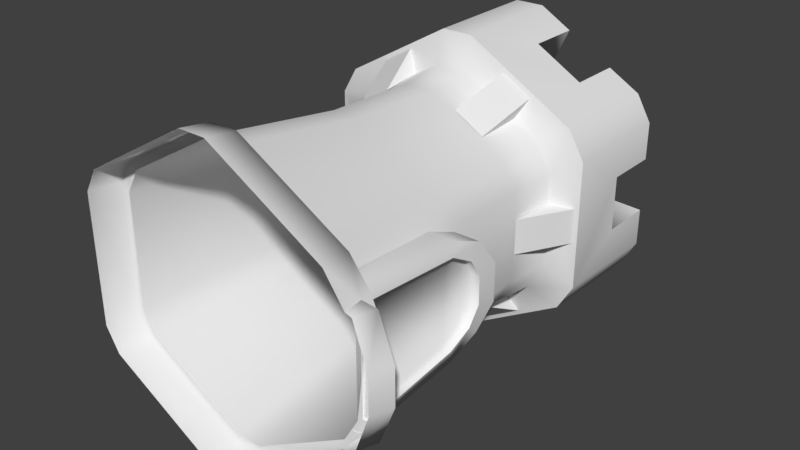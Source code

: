 # Source: Castle_tier_1.blend  (saved by Blender 2.78.0; exported with 4.5.12 LTS)
import bpy
from mathutils import Matrix  # noqa: F401  (used for matrix-valued properties, if any)

bpy.ops.wm.read_factory_settings(use_empty=True)
scene = bpy.context.scene
scene.name = 'Scene'

# ---- collections
col_collection_1 = bpy.data.collections.new('Collection 1'); scene.collection.children.link(col_collection_1)

# ---- world
world_world = bpy.data.worlds.new('World'); scene.world = world_world
world_world.color = (0.05088, 0.05088, 0.05088)
world_world.use_sun_shadow = False
world_world.sun_shadow_jitter_overblur = 0.0
world_world.cycles.sampling_method = 'MANUAL'

# ---- meshes
me_cylinder_001 = bpy.data.meshes.new('Cylinder.001')
me_cylinder_001.from_pydata([(0.748, 2.031, 0.1145), (0.748, 2.031, -0.1145), (0.9074, 2.083, 0.1144), (0.9074, 2.083, -0.1144), (0.7201, 1.737, 0.1145), (0.7201, 1.737, -0.1145), (0.2748, 2.031, 0.705), (0.4731, 2.031, 0.5905), (0.3546, 2.083, 0.8431), (0.5528, 2.083, 0.7287), (0.2609, 1.737, 0.6809), (0.4592, 1.737, 0.5664), (-0.4732, 2.031, 0.5905), (-0.2748, 2.031, 0.705), (-0.5528, 2.083, 0.7287), (-0.3547, 2.083, 0.843), (-0.4592, 1.737, 0.5664), (-0.2609, 1.737, 0.6809), (-0.748, 2.031, -0.1145), (-0.748, 2.031, 0.1145), (-0.9074, 2.083, -0.1144), (-0.9074, 2.083, 0.1144), (-0.7201, 1.737, -0.1145), (-0.7201, 1.737, 0.1145), (-0.2748, 2.031, -0.705), (-0.4731, 2.031, -0.5905), (-0.3546, 2.083, -0.8431), (-0.5528, 2.083, -0.7287), (-0.2609, 1.737, -0.6809), (-0.4592, 1.737, -0.5664), (0.4732, 2.031, -0.5905), (0.2748, 2.031, -0.705), (0.5528, 2.083, -0.7287), (0.3547, 2.083, -0.843), (0.4592, 1.737, -0.5664), (0.2609, 1.737, -0.6809), (0.748, 2.031, 0.3095), (0.748, 2.031, -0.3095), (0.714, 1.725, -0.2965), (0.714, 1.725, 0.2965), (0.6545, 2.432, 0.126), (0.6545, 2.432, -0.1259), (0.5747, 2.173, 9.848e-06), (0.9323, 2.086, 0.4197), (0.9323, 2.086, -0.4197), (0.9375, 2.505, 0.1804), (0.9375, 2.505, -0.1804), (0.106, 2.031, 0.8025), (0.642, 2.031, 0.493), (0.6345, 1.09, 0.4744), (0.6138, 1.725, 0.4701), (0.2182, 2.432, 0.6298), (0.4363, 2.432, 0.5038), (0.2874, 2.173, 0.4977), (0.8296, 2.086, 0.5976), (0.3125, 2.505, 0.9021), (0.625, 2.505, 0.7217), (-0.106, 2.031, 0.8025), (-0.1002, 1.725, 0.7666), (-0.6138, 1.725, 0.4701), (-0.4363, 2.432, 0.5038), (-0.2181, 2.432, 0.6298), (-0.2873, 2.173, 0.4977), (-0.8296, 2.086, 0.5976), (-0.625, 2.505, 0.7217), (-0.3125, 2.505, 0.9021), (-0.748, 2.031, -0.3095), (-0.7281, 1.09, 0.3123), (-0.7281, 1.09, -0.3123), (-0.714, 1.725, 0.2965), (-0.6544, 2.432, -0.1259), (-0.6544, 2.432, 0.126), (-0.5747, 2.173, 9.807e-06), (-0.9323, 2.086, -0.4197), (-0.9375, 2.505, -0.1804), (-0.9375, 2.505, 0.1804), (-0.106, 2.031, -0.8025), (-0.6345, 1.09, -0.4744), (-0.0936, 1.09, -0.7867), (-0.2181, 2.432, -0.6297), (-0.4363, 2.432, -0.5038), (-0.2873, 2.173, -0.4977), (-0.1027, 2.086, -1.017), (-0.8296, 2.086, -0.5976), (-0.3125, 2.505, -0.9021), (-0.625, 2.505, -0.7217), (0.642, 2.031, -0.493), (0.106, 2.031, -0.8025), (0.6345, 1.09, -0.4744), (0.1002, 1.725, -0.7666), (0.6138, 1.725, -0.4701), (0.4357, 2.432, -0.5042), (0.2175, 2.432, -0.6301), (0.2868, 2.173, -0.498), (0.8296, 2.086, -0.5976), (0.1027, 2.086, -1.017), (0.6241, 2.505, -0.7223), (0.3116, 2.505, -0.9027), (0.2175, 2.793, -0.6301), (0.6545, 2.793, -0.1259), (0.4363, 2.793, 0.5038), (-0.2181, 2.793, 0.6298), (-0.6544, 2.793, 0.126), (-0.4363, 2.793, -0.5038), (0.3116, 2.865, -0.9027), (0.9375, 2.865, -0.1804), (0.625, 2.865, 0.7217), (-0.3125, 2.865, 0.9021), (-0.9375, 2.865, 0.1804), (-0.625, 2.865, -0.7217), (0.6545, 2.793, 0.126), (0.9375, 2.865, 0.1804), (0.2182, 2.793, 0.6298), (0.3125, 2.865, 0.9021), (-0.4363, 2.793, 0.5038), (-0.625, 2.865, 0.7217), (-0.6544, 2.793, -0.1259), (-0.9375, 2.865, -0.1804), (-0.2181, 2.793, -0.6297), (-0.3125, 2.865, -0.9021), (0.4357, 2.793, -0.5042), (0.6241, 2.865, -0.7223), (0.09202, 0.2072, 0.9186), (-0.7495, 0.2072, 0.539), (-0.09202, 0.2072, -0.9186), (0.09202, 0.2072, -0.9186), (0.8375, 2.625e-08, 0.5898), (0.8113, 0.2072, 0.5746), (0.09203, 0.2072, 0.9899), (-0.8113, 0.2072, 0.5746), (-0.9033, 0.2072, 0.4153), (-0.09202, 0.2072, -0.9899), (0.8113, 0.2072, -0.5746), (-0.642, 2.031, -0.493), (-0.6138, 1.725, -0.4701), (-0.714, 1.725, -0.2965), (-0.8388, 2.865, -0.5983), (-0.9375, 2.865, -0.4273), (-0.7495, 0.2072, -0.539), (-0.8416, 0.2072, -0.3796), (-0.9295, -1.881e-08, -0.4304), (-0.8375, -2.625e-08, -0.5898), (-0.9033, 0.2072, -0.4153), (-0.8113, 0.2072, -0.5746), (-0.642, 2.031, 0.493), (-0.748, 2.031, 0.3095), (-0.6345, 1.09, 0.4744), (-0.9323, 2.086, 0.4197), (-0.9375, 2.865, 0.4273), (-0.8388, 2.865, 0.5983), (-0.8416, 0.2072, 0.3796), (-0.8375, 2.578e-08, 0.5898), (-0.9295, 1.649e-08, 0.4304), (0.1002, 1.725, 0.7666), (-0.0936, 1.09, 0.7867), (0.0936, 1.09, 0.7867), (0.1027, 2.086, 1.017), (-0.1027, 2.086, 1.017), (-0.09873, 2.865, 1.026), (0.09874, 2.865, 1.026), (-0.09202, 0.2072, 0.9186), (0.09203, 4.46e-08, 1.02), (-0.09202, 4.692e-08, 1.02), (-0.09202, 0.2072, 0.9899), (0.9383, 0.145, -0.3796), (0.8388, 2.865, 0.5983), (0.9375, 2.865, 0.4273), (0.8416, 0.2072, 0.3796), (0.7495, 0.2072, 0.539), (0.9383, 0.145, 0.3926), (0.9297, 0.2194, 0.3974), (0.8101, 0.2026, -0.4501), (0.9537, 0.01476, 0.3926), (0.8101, 0.2026, 0.4501), (0.8388, 2.865, -0.5983), (0.9375, 2.865, -0.4273), (0.8416, 0.2072, -0.3796), (0.7495, 0.2072, -0.539), (0.8375, -2.578e-08, -0.5898), (0.948, 0.2317, -0.3796), (0.0936, 1.09, -0.7867), (-0.1002, 1.725, -0.7666), (0.09874, 2.865, -1.026), (-0.09873, 2.865, -1.026), (-0.09202, -4.46e-08, -1.02), (0.09203, -4.646e-08, -1.02), (0.09203, 0.2072, -0.9899), (0.9962, 0.01476, 0.3796), (1.038, 0.1491, 0.3796), (0.9962, 0.01476, -0.3796), (1.038, 0.1491, -0.3796), (1.138, 0.1491, -0.1256), (1.138, 0.1491, 0.1128), (1.089, 0.01476, 0.1128), (1.089, 0.01476, -0.1256), (0.8617, 0.2198, 0.1128), (0.8617, 0.2198, -0.1256), (1.031, 0.145, 0.1128), (1.031, 0.145, -0.1256), (1.041, 0.2317, 0.1128), (1.041, 0.2317, -0.1256), (0.9296, -0.007682, -0.3796), (0.7281, 1.09, 0.3123), (0.7281, 1.09, -0.3123), (0.9243, 0.2026, 0.348), (0.9243, 0.2026, -0.348), (0.9147, 1.036, -0.206), (0.924, 1.103, -0.08858), (0.924, 1.103, 0.08858), (0.9147, 1.036, 0.206), (0.9052, 0.8904, 0.2866), (0.9052, 0.8904, -0.2866), (0.8792, 0.2026, 0.4501), (0.8792, 0.2026, -0.4501), (0.8959, 1.127, -0.2834), (0.9297, 1.237, -0.1219), (0.9297, 1.237, 0.1219), (0.8959, 1.127, 0.2834), (0.888, 0.913, 0.3706), (0.888, 0.913, -0.3706), (0.7228, 1.127, -0.2834), (0.7137, 1.236, -0.1219), (0.7137, 1.236, 0.1219), (0.7283, 1.127, 0.2834), (0.7214, 0.913, 0.3706), (0.7214, 0.913, -0.3706), (0.8812, 0.2026, 0.348), (0.8812, 0.2026, -0.348), (0.857, 1.036, -0.206), (0.8663, 1.103, -0.08858), (0.8663, 1.103, 0.08858), (0.857, 1.036, 0.206), (0.8549, 0.8904, 0.2866), (0.8549, 0.8904, -0.2866)], [], [(9, 8, 10, 11), (1, 3, 5), (2, 0, 4), (15, 14, 16, 17), (7, 9, 11), (8, 6, 10), (13, 15, 17), (14, 12, 16), (27, 26, 28, 29), (19, 21, 23), (20, 18, 22), (3, 2, 4, 5), (25, 27, 29), (26, 24, 28), (21, 20, 22, 23), (31, 33, 35), (32, 30, 34), (156, 55, 113, 159), (42, 93, 81, 72, 62, 53), (46, 44, 175, 105), (219, 213, 171, 225), (63, 64, 115, 149), (52, 56, 106, 100), (64, 60, 114, 115), (103, 109, 136), (61, 65, 107, 101), (84, 79, 118, 119), (102, 108, 148), (73, 74, 117, 137), (43, 45, 111, 166), (82, 84, 119, 183), (156, 54, 56, 55), (40, 41, 42), (80, 85, 109, 103), (41, 40, 45, 46), (36, 37, 44, 43), (217, 216, 222, 223), (38, 37, 36, 39), (157, 65, 64, 63), (51, 52, 53), (52, 51, 55, 56), (47, 48, 54, 156), (49, 50, 153, 155), (168, 49, 155, 122), (50, 48, 47, 153), (144, 57, 157, 63), (73, 147, 75, 74), (60, 61, 62), (101, 107, 158), (61, 60, 64, 65), (160, 154, 123), (154, 58, 59, 146), (123, 154, 146), (58, 57, 144, 59), (66, 145, 147, 73), (82, 83, 85, 84), (99, 105, 175), (71, 70, 74, 75), (70, 71, 72), (67, 69, 135, 68), (150, 67, 68, 139), (69, 145, 66, 135), (76, 133, 83, 82), (94, 95, 97, 96), (79, 80, 81), (45, 40, 110, 111), (80, 79, 84, 85), (77, 134, 181, 78), (138, 77, 78, 124), (134, 133, 76, 181), (86, 87, 95, 94), (91, 92, 93), (92, 91, 96, 97), (180, 89, 90, 88), (125, 180, 88, 177), (89, 87, 86, 90), (120, 174, 121), (110, 166, 111), (112, 159, 113), (114, 149, 115), (116, 137, 117), (118, 183, 119), (56, 54, 165, 106), (71, 75, 108, 102), (55, 51, 112, 113), (75, 147, 148, 108), (74, 70, 116, 117), (97, 95, 182, 104), (92, 97, 104, 98), (96, 91, 120, 121), (98, 104, 182), (65, 157, 158, 107), (94, 96, 121, 174), (41, 46, 105, 99), (85, 83, 136, 109), (100, 106, 165), (138, 124, 131, 143), (160, 123, 129, 163), (125, 177, 132, 186), (185, 186, 132, 178), (141, 143, 131, 184), (152, 130, 142, 140), (126, 127, 128, 161), (162, 163, 129, 151), (150, 139, 142, 130), (168, 122, 128, 127), (133, 134, 135, 66), (134, 77, 68, 135), (81, 80, 70, 72), (66, 73, 83, 133), (103, 136, 137, 116), (73, 137, 136, 83), (80, 103, 116, 70), (77, 138, 139, 68), (143, 141, 140, 142), (138, 143, 142, 139), (145, 69, 59, 144), (69, 67, 146, 59), (71, 102, 114, 60), (60, 62, 72, 71), (144, 63, 147, 145), (150, 130, 129, 123), (102, 148, 149, 114), (63, 149, 148, 147), (67, 150, 123, 146), (130, 152, 151, 129), (57, 58, 153, 47), (58, 154, 155, 153), (157, 57, 47, 156), (62, 61, 51, 53), (160, 163, 128, 122), (101, 158, 159, 112), (156, 159, 158, 157), (61, 101, 112, 51), (154, 160, 122, 155), (163, 162, 161, 128), (48, 50, 39, 36), (50, 49, 202, 39), (36, 43, 54, 48), (40, 42, 53, 52), (168, 127, 170, 167), (100, 165, 166, 110), (165, 54, 43, 166), (110, 40, 52, 100), (49, 168, 167, 202), (127, 126, 169, 170), (37, 38, 90, 86), (38, 203, 88, 90), (86, 94, 44, 37), (175, 44, 94, 174), (42, 41, 91, 93), (99, 175, 174, 120), (41, 99, 120, 91), (203, 176, 177, 88), (176, 179, 132, 177), (179, 164, 178, 132), (181, 76, 87, 89), (124, 78, 180, 125), (78, 181, 89, 180), (79, 81, 93, 92), (95, 87, 76, 82), (131, 124, 125, 186), (98, 182, 183, 118), (92, 98, 118, 79), (182, 95, 82, 183), (184, 131, 186, 185), (44, 46, 45, 43), (193, 192, 188, 187), (200, 179, 176, 196), (198, 164, 179, 200), (192, 197, 169, 188), (190, 164, 198, 191), (191, 198, 197, 192), (169, 197, 199, 170), (197, 198, 200, 199), (170, 199, 195, 167), (199, 200, 196, 195), (189, 190, 191, 194), (194, 191, 192, 193), (189, 201, 164, 190), (169, 126, 172), (187, 188, 169, 172), (226, 227, 233, 232), (232, 233, 228, 231), (228, 229, 230, 231), (167, 176, 203, 202), (39, 202, 203, 38), (178, 164, 201), (210, 209, 217, 218), (208, 207, 215, 216), (207, 206, 214, 215), (204, 210, 218, 212), (206, 211, 219, 214), (209, 208, 216, 217), (211, 205, 213, 219), (218, 217, 223, 224), (216, 215, 221, 222), (215, 214, 220, 221), (212, 218, 224, 173), (214, 219, 225, 220), (209, 210, 232, 231), (207, 208, 230, 229), (206, 207, 229, 228), (210, 204, 226, 232), (211, 206, 228, 233), (208, 209, 231, 230), (205, 211, 233, 227), (33, 32, 34, 35)])
me_cylinder_001.polygons.foreach_set('use_smooth', [True] * 208)
_k = set([(2, 4), (3, 5), (8, 10), (9, 11), (14, 16), (15, 17), (20, 22), (21, 23), (26, 28), (27, 29), (32, 34), (33, 35), (40, 41), (40, 52), (41, 91), (43, 44), (43, 54), (44, 94), (45, 46), (45, 111), (46, 105), (51, 52), (51, 61), (54, 156), (55, 56), (55, 113), (56, 106), (60, 61), (60, 71), (63, 147), (63, 157), (64, 65), (64, 115), (65, 107), (70, 71), (70, 80), (73, 83), (73, 147), (74, 75), (74, 117), (75, 108), (79, 80), (79, 92), (82, 83), (82, 95), (84, 85), (84, 119), (85, 109), (91, 92), (94, 95), (96, 97), (96, 121), (97, 104), (98, 104), (98, 118), (99, 105), (99, 120), (100, 106), (100, 110), (101, 107), (101, 112), (102, 108), (102, 114), (103, 109), (103, 116), (104, 182), (105, 175), (106, 165), (107, 158), (108, 148), (109, 136), (110, 111), (111, 166), (112, 113), (113, 159), (114, 115), (115, 149), (116, 117), (117, 137), (118, 119), (119, 183), (120, 121), (121, 174), (122, 160), (122, 168), (123, 150), (123, 160), (124, 125), (124, 138), (125, 177), (127, 170), (132, 179), (136, 137), (138, 139), (139, 150), (148, 149), (156, 157), (158, 159), (164, 198), (164, 201), (165, 166), (167, 168), (169, 172), (169, 197), (170, 199), (174, 175), (176, 177), (179, 200), (182, 183), (188, 192), (190, 191), (191, 192), (197, 198), (199, 200), (204, 210), (205, 211), (206, 207), (206, 211), (207, 208), (208, 209), (209, 210), (214, 215), (214, 219), (215, 216), (216, 217), (217, 218)])
me_cylinder_001.attributes.new('sharp_edge', 'BOOLEAN', 'EDGE').data.foreach_set('value', [ (min(e.vertices), max(e.vertices)) in _k for e in me_cylinder_001.edges])
me_cylinder_001.use_remesh_preserve_volume = False
me_cylinder_001.use_remesh_preserve_attributes = False
me_cylinder_001.use_mirror_vertex_groups = False
me_cylinder_001.update()

# ---- objects
ob_castle_tier_1 = bpy.data.objects.new('Castle_Tier_1', me_cylinder_001)

# ---- transforms, parenting, visibility, modifiers, constraints
ob_castle_tier_1.location = (0.0, 0.0, 0.0)
ob_castle_tier_1.lineart.crease_threshold = 0.0
_m = ob_castle_tier_1.modifiers.new('EdgeSplit', 'EDGE_SPLIT')
_m.use_edge_angle = False

# ---- collection membership
col_collection_1.objects.link(ob_castle_tier_1)

# ---- scene / render settings (as saved in the file)
scene.frame_start = 1; scene.frame_end = 250; scene.frame_set(1)
scene.render.engine = 'BLENDER_EEVEE_NEXT'
scene.render.resolution_percentage = 50
scene.render.dither_intensity = 0.0
scene.cycles.use_denoising = False
scene.cycles.samples = 128
scene.cycles.sampling_pattern = 'TABULATED_SOBOL'
scene.cycles.light_sampling_threshold = 0.0
scene.cycles.use_adaptive_sampling = False
scene.cycles.use_light_tree = False
scene.cycles.blur_glossy = 0.0
scene.cycles.sample_clamp_indirect = 0.0
scene.view_settings.view_transform = 'Standard'
bpy.context.view_layer.update()

# ---- added for rendering (the .blend has no active camera and no usable light): camera, sun
cam_auto = bpy.data.cameras.new('AutoCamera')
cam_auto.lens = 50.0
cam_auto.sensor_width = 36.0
cam_auto.clip_end = 1000.0
ob_auto_camera = bpy.data.objects.new('AutoCamera', cam_auto)
scene.collection.objects.link(ob_auto_camera)
ob_auto_camera.location = (3.88865, -3.11751, 3.03091)
ob_auto_camera.rotation_euler = (1.09748, -7.21219e-08, 0.694738)
scene.camera = ob_auto_camera
light_auto_sun = bpy.data.lights.new('AutoSun', 'SUN')
light_auto_sun.energy = 3.0
light_auto_sun.angle = 0.0523599
ob_auto_sun = bpy.data.objects.new('AutoSun', light_auto_sun)
scene.collection.objects.link(ob_auto_sun)
ob_auto_sun.rotation_euler = (0.872665, 0.174533, 0.523599)
bpy.context.view_layer.update()
